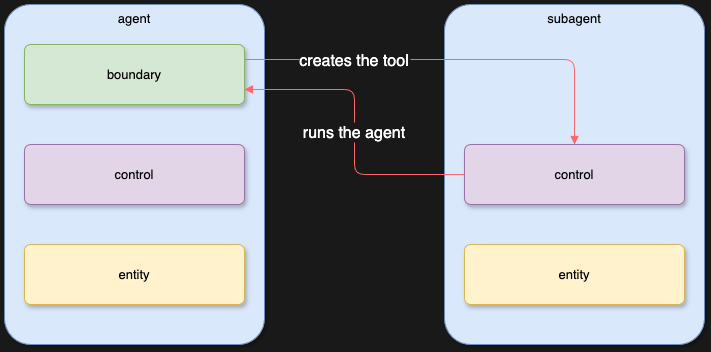

The diagram above was exported from draw.io. Its source (the exported page's mxGraphModel, read from the mxfile embedded in the PNG):
<mxGraphModel dx="1674" dy="849" grid="0" gridSize="10" guides="1" tooltips="1" connect="1" arrows="1" fold="1" page="0" pageScale="1" pageWidth="1169" pageHeight="827" background="#191919" math="0" shadow="0">
  <root>
    <mxCell id="0" />
    <mxCell id="1" parent="0" />
    <mxCell id="agent" value="agent" style="rounded=1;whiteSpace=wrap;html=1;shadow=1;arcSize=10;fillColor=#dae8fc;strokeColor=#6c8ebf;fontColor=#000000;fontSize=13;fontStyle=0;container=1;verticalAlign=top;" parent="1" vertex="1">
      <mxGeometry x="80" y="80" width="260" height="340" as="geometry" />
    </mxCell>
    <mxCell id="aBoundary" value="boundary" style="rounded=1;whiteSpace=wrap;html=1;shadow=1;arcSize=10;fillColor=#d5e8d4;strokeColor=#82b366;fontColor=#000000;fontSize=13;fontStyle=0;" parent="agent" vertex="1">
      <mxGeometry x="20" y="40" width="220" height="60" as="geometry" />
    </mxCell>
    <mxCell id="aControl" value="control" style="rounded=1;whiteSpace=wrap;html=1;shadow=1;arcSize=10;fillColor=#e1d5e7;strokeColor=#9673a6;fontColor=#000000;fontSize=13;fontStyle=0;" parent="agent" vertex="1">
      <mxGeometry x="20" y="140" width="220" height="60" as="geometry" />
    </mxCell>
    <mxCell id="aEntity" value="entity" style="rounded=1;whiteSpace=wrap;html=1;shadow=1;arcSize=10;fillColor=#fff2cc;strokeColor=#d6b656;fontColor=#000000;fontSize=13;fontStyle=0;" parent="agent" vertex="1">
      <mxGeometry x="20" y="240" width="220" height="60" as="geometry" />
    </mxCell>
    <mxCell id="subagent" value="subagent" style="rounded=1;whiteSpace=wrap;html=1;shadow=1;arcSize=10;fillColor=#dae8fc;strokeColor=#6c8ebf;fontColor=#000000;fontSize=13;fontStyle=0;container=1;verticalAlign=top;" parent="1" vertex="1">
      <mxGeometry x="520" y="80" width="260" height="340" as="geometry" />
    </mxCell>
    <mxCell id="sControl" value="control" style="rounded=1;whiteSpace=wrap;html=1;shadow=1;arcSize=10;fillColor=#e1d5e7;strokeColor=#9673a6;fontColor=#000000;fontSize=13;fontStyle=0;" parent="subagent" vertex="1">
      <mxGeometry x="20" y="140" width="220" height="60" as="geometry" />
    </mxCell>
    <mxCell id="sEntity" value="entity" style="rounded=1;whiteSpace=wrap;html=1;shadow=1;arcSize=10;fillColor=#fff2cc;strokeColor=#d6b656;fontColor=#000000;fontSize=13;fontStyle=0;" parent="subagent" vertex="1">
      <mxGeometry x="20" y="240" width="220" height="60" as="geometry" />
    </mxCell>
    <mxCell id="creates" value="creates the tool" style="edgeStyle=orthogonalEdgeStyle;rounded=1;orthogonalLoop=1;strokeColor=#ff6666;fontColor=#ffffff;fontSize=16;fontStyle=0;endArrow=block;endFill=1;shadow=0;exitX=1;exitY=0.25;exitDx=0;exitDy=0;entryX=0.5;entryY=0;entryDx=0;entryDy=0;labelBackgroundColor=#191919;" parent="1" source="aBoundary" target="sControl" edge="1">
      <mxGeometry x="-0.47" relative="1" as="geometry">
        <Array as="points">
          <mxPoint x="650" y="135" />
        </Array>
      </mxGeometry>
    </mxCell>
    <mxCell id="runs" value="runs the agent" style="edgeStyle=orthogonalEdgeStyle;rounded=1;orthogonalLoop=1;strokeColor=#ff6666;fontColor=#ffffff;fontSize=16;fontStyle=0;endArrow=block;endFill=1;shadow=0;exitX=0;exitY=0.5;exitDx=0;exitDy=0;entryX=1;entryY=0.75;entryDx=0;entryDy=0;labelBackgroundColor=#191919;" parent="1" source="sControl" target="aBoundary" edge="1">
      <mxGeometry relative="1" as="geometry">
        <Array as="points">
          <mxPoint x="430" y="250" />
          <mxPoint x="430" y="165" />
        </Array>
      </mxGeometry>
    </mxCell>
  </root>
</mxGraphModel>